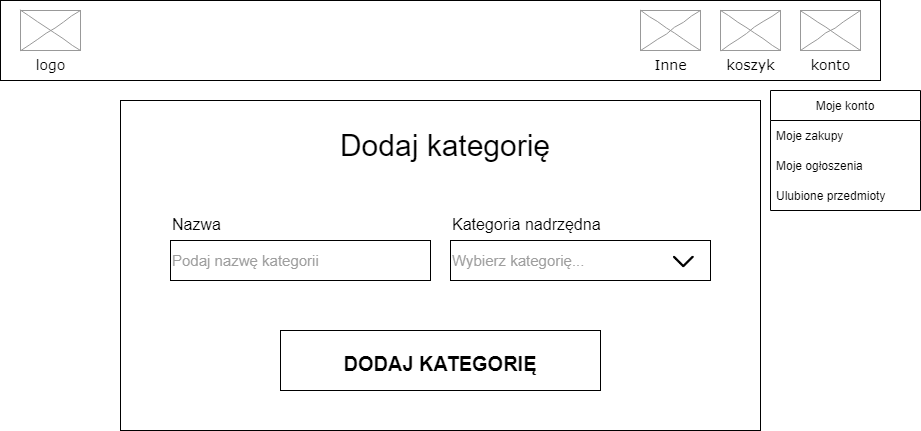

The diagram above was exported from draw.io. Its source (the exported page's mxGraphModel, read from the mxfile embedded in the PNG):
<mxGraphModel dx="538" dy="748" grid="1" gridSize="10" guides="1" tooltips="1" connect="1" arrows="1" fold="1" page="1" pageScale="1" pageWidth="827" pageHeight="1169" math="0" shadow="0">
  <root>
    <mxCell id="0" />
    <mxCell id="1" parent="0" />
    <mxCell id="_WaydO6VwQ1dYwfFEOZL-1" value="" style="rounded=0;whiteSpace=wrap;html=1;" parent="1" vertex="1">
      <mxGeometry x="160" y="100" width="880" height="80" as="geometry" />
    </mxCell>
    <mxCell id="_WaydO6VwQ1dYwfFEOZL-2" value="logo" style="verticalLabelPosition=bottom;shadow=0;dashed=0;align=center;html=1;verticalAlign=top;strokeWidth=1;shape=mxgraph.mockup.graphics.simpleIcon;strokeColor=#999999;rounded=0;labelBackgroundColor=none;fontFamily=Verdana;fontSize=14;fontColor=#000000;comic=1;" parent="1" vertex="1">
      <mxGeometry x="180" y="110" width="60" height="40" as="geometry" />
    </mxCell>
    <mxCell id="_WaydO6VwQ1dYwfFEOZL-3" value="konto" style="verticalLabelPosition=bottom;shadow=0;dashed=0;align=center;html=1;verticalAlign=top;strokeWidth=1;shape=mxgraph.mockup.graphics.simpleIcon;strokeColor=#999999;rounded=0;labelBackgroundColor=none;fontFamily=Verdana;fontSize=14;fontColor=#000000;comic=1;" parent="1" vertex="1">
      <mxGeometry x="960" y="110" width="60" height="40" as="geometry" />
    </mxCell>
    <mxCell id="_WaydO6VwQ1dYwfFEOZL-4" value="koszyk" style="verticalLabelPosition=bottom;shadow=0;dashed=0;align=center;html=1;verticalAlign=top;strokeWidth=1;shape=mxgraph.mockup.graphics.simpleIcon;strokeColor=#999999;rounded=0;labelBackgroundColor=none;fontFamily=Verdana;fontSize=14;fontColor=#000000;comic=1;" parent="1" vertex="1">
      <mxGeometry x="880" y="110" width="60" height="40" as="geometry" />
    </mxCell>
    <mxCell id="_WaydO6VwQ1dYwfFEOZL-5" value="Moje konto" style="swimlane;fontStyle=0;childLayout=stackLayout;horizontal=1;startSize=30;horizontalStack=0;resizeParent=1;resizeParentMax=0;resizeLast=0;collapsible=1;marginBottom=0;" parent="1" vertex="1">
      <mxGeometry x="930" y="190" width="150" height="120" as="geometry" />
    </mxCell>
    <mxCell id="_WaydO6VwQ1dYwfFEOZL-6" value="Moje zakupy" style="text;strokeColor=none;fillColor=none;align=left;verticalAlign=middle;spacingLeft=4;spacingRight=4;overflow=hidden;points=[[0,0.5],[1,0.5]];portConstraint=eastwest;rotatable=0;" parent="_WaydO6VwQ1dYwfFEOZL-5" vertex="1">
      <mxGeometry y="30" width="150" height="30" as="geometry" />
    </mxCell>
    <mxCell id="_WaydO6VwQ1dYwfFEOZL-7" value="Moje ogłoszenia" style="text;strokeColor=none;fillColor=none;align=left;verticalAlign=middle;spacingLeft=4;spacingRight=4;overflow=hidden;points=[[0,0.5],[1,0.5]];portConstraint=eastwest;rotatable=0;" parent="_WaydO6VwQ1dYwfFEOZL-5" vertex="1">
      <mxGeometry y="60" width="150" height="30" as="geometry" />
    </mxCell>
    <mxCell id="_WaydO6VwQ1dYwfFEOZL-8" value="Ulubione przedmioty" style="text;strokeColor=none;fillColor=none;align=left;verticalAlign=middle;spacingLeft=4;spacingRight=4;overflow=hidden;points=[[0,0.5],[1,0.5]];portConstraint=eastwest;rotatable=0;" parent="_WaydO6VwQ1dYwfFEOZL-5" vertex="1">
      <mxGeometry y="90" width="150" height="30" as="geometry" />
    </mxCell>
    <mxCell id="_WaydO6VwQ1dYwfFEOZL-9" value="" style="rounded=0;whiteSpace=wrap;html=1;fillColor=none;" parent="1" vertex="1">
      <mxGeometry x="280" y="200" width="640" height="330" as="geometry" />
    </mxCell>
    <mxCell id="_WaydO6VwQ1dYwfFEOZL-10" value="&lt;span style=&quot;font-size: 30px;&quot;&gt;Dodaj kategorię&lt;/span&gt;" style="text;html=1;strokeColor=none;fillColor=none;align=center;verticalAlign=middle;whiteSpace=wrap;rounded=0;" parent="1" vertex="1">
      <mxGeometry x="460" y="230" width="290" height="30" as="geometry" />
    </mxCell>
    <mxCell id="_WaydO6VwQ1dYwfFEOZL-34" value="&lt;font style=&quot;font-size: 20px;&quot;&gt;&lt;b&gt;DODAJ KATEGORIĘ&lt;/b&gt;&lt;/font&gt;" style="rounded=0;whiteSpace=wrap;html=1;fontSize=30;fillColor=none;" parent="1" vertex="1">
      <mxGeometry x="440" y="430" width="320" height="60" as="geometry" />
    </mxCell>
    <mxCell id="_WaydO6VwQ1dYwfFEOZL-48" value="Inne" style="verticalLabelPosition=bottom;shadow=0;dashed=0;align=center;html=1;verticalAlign=top;strokeWidth=1;shape=mxgraph.mockup.graphics.simpleIcon;strokeColor=#999999;rounded=0;labelBackgroundColor=none;fontFamily=Verdana;fontSize=14;fontColor=#000000;comic=1;" parent="1" vertex="1">
      <mxGeometry x="800" y="110" width="60" height="40" as="geometry" />
    </mxCell>
    <mxCell id="_WaydO6VwQ1dYwfFEOZL-55" value="" style="group" parent="1" vertex="1" connectable="0">
      <mxGeometry x="610" y="310" width="260" height="70" as="geometry" />
    </mxCell>
    <mxCell id="_WaydO6VwQ1dYwfFEOZL-56" value="&lt;span style=&quot;font-size: 16px;&quot;&gt;Kategoria nadrzędna&lt;/span&gt;" style="text;html=1;strokeColor=none;fillColor=none;align=left;verticalAlign=bottom;whiteSpace=wrap;rounded=0;fontSize=30;" parent="_WaydO6VwQ1dYwfFEOZL-55" vertex="1">
      <mxGeometry width="214.78260869565213" height="30" as="geometry" />
    </mxCell>
    <mxCell id="_WaydO6VwQ1dYwfFEOZL-57" value="&lt;span style=&quot;font-size: 15px;&quot;&gt;Wybierz kategorię...&lt;br style=&quot;font-size: 15px;&quot;&gt;&lt;/span&gt;" style="rounded=0;whiteSpace=wrap;html=1;fontSize=15;fillColor=none;verticalAlign=middle;align=left;fontColor=#9E9E9E;" parent="_WaydO6VwQ1dYwfFEOZL-55" vertex="1">
      <mxGeometry y="30" width="260" height="40" as="geometry" />
    </mxCell>
    <mxCell id="_WaydO6VwQ1dYwfFEOZL-58" value="" style="shape=image;html=1;verticalAlign=top;verticalLabelPosition=bottom;labelBackgroundColor=#ffffff;imageAspect=0;aspect=fixed;image=https://cdn1.iconfinder.com/data/icons/iconoir-vol-3/24/nav-arrow-down-128.png;fontSize=16;fillColor=default;" parent="_WaydO6VwQ1dYwfFEOZL-55" vertex="1">
      <mxGeometry x="214.78260869565213" y="33" width="37" height="37" as="geometry" />
    </mxCell>
    <mxCell id="_WaydO6VwQ1dYwfFEOZL-59" value="" style="group" parent="1" vertex="1" connectable="0">
      <mxGeometry x="330" y="310" width="260" height="70" as="geometry" />
    </mxCell>
    <mxCell id="_WaydO6VwQ1dYwfFEOZL-11" value="&lt;span style=&quot;font-size: 16px;&quot;&gt;Nazwa&lt;/span&gt;" style="text;html=1;strokeColor=none;fillColor=none;align=left;verticalAlign=bottom;whiteSpace=wrap;rounded=0;fontSize=30;" parent="_WaydO6VwQ1dYwfFEOZL-59" vertex="1">
      <mxGeometry width="190" height="30" as="geometry" />
    </mxCell>
    <mxCell id="_WaydO6VwQ1dYwfFEOZL-12" value="&lt;span style=&quot;font-size: 15px;&quot;&gt;Podaj nazwę kategorii&lt;br style=&quot;font-size: 15px;&quot;&gt;&lt;/span&gt;" style="rounded=0;whiteSpace=wrap;html=1;fontSize=15;fillColor=none;verticalAlign=middle;align=left;fontColor=#9E9E9E;" parent="_WaydO6VwQ1dYwfFEOZL-59" vertex="1">
      <mxGeometry y="30" width="260" height="40" as="geometry" />
    </mxCell>
  </root>
</mxGraphModel>